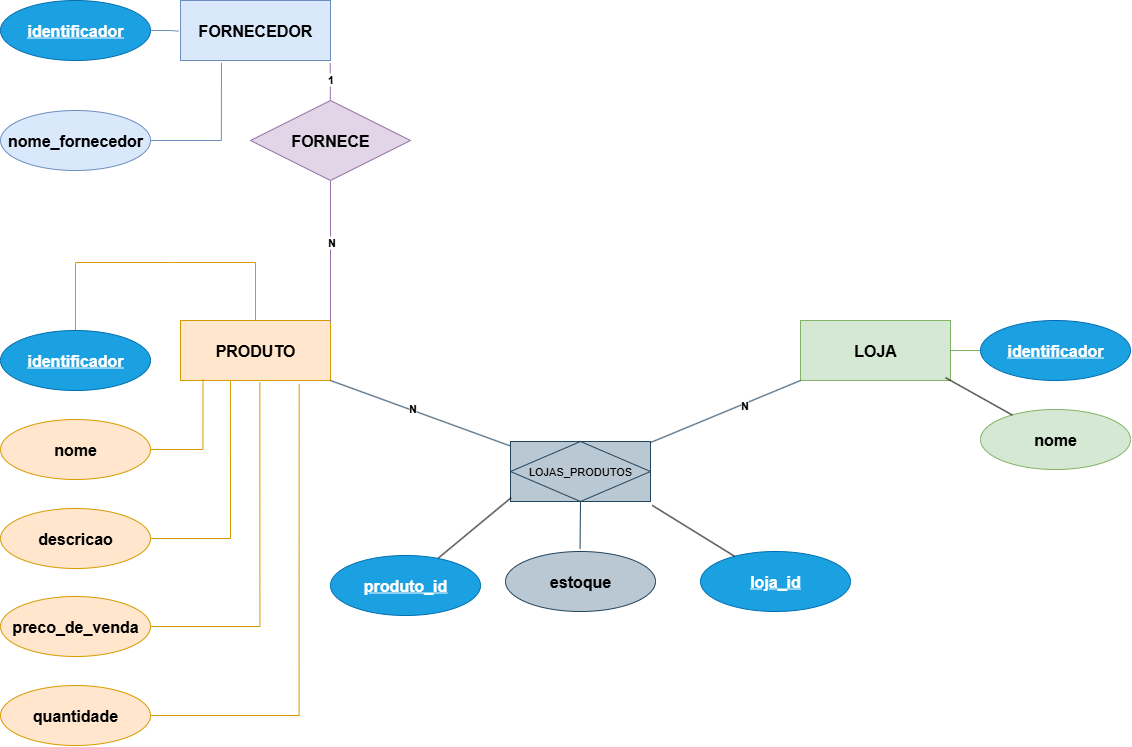

The diagram above was exported from draw.io. Its source (the exported page's mxGraphModel, read from the mxfile embedded in the PNG):
<mxGraphModel dx="1200" dy="1177" grid="1" gridSize="10" guides="1" tooltips="1" connect="1" arrows="1" fold="1" page="1" pageScale="1" pageWidth="1169" pageHeight="827" math="0" shadow="0">
  <root>
    <mxCell id="0" />
    <mxCell id="1" parent="0" />
    <mxCell id="3mktC0v0Y3BB0U0McoGT-14" value="&lt;font&gt;&lt;b&gt;FORNECEDOR&lt;/b&gt;&lt;/font&gt;" style="whiteSpace=wrap;html=1;align=center;fontSize=16;fillColor=#dae8fc;strokeColor=#6c8ebf;" vertex="1" parent="1">
      <mxGeometry x="200" y="20" width="150" height="60" as="geometry" />
    </mxCell>
    <mxCell id="3mktC0v0Y3BB0U0McoGT-15" value="&lt;font&gt;&lt;b&gt;PRODUTO&lt;/b&gt;&lt;/font&gt;" style="whiteSpace=wrap;html=1;align=center;fontSize=16;fillColor=#ffe6cc;strokeColor=#d79b00;" vertex="1" parent="1">
      <mxGeometry x="200" y="340" width="150" height="60" as="geometry" />
    </mxCell>
    <mxCell id="3mktC0v0Y3BB0U0McoGT-18" value="&lt;font&gt;&lt;b&gt;LOJA&lt;/b&gt;&lt;/font&gt;" style="whiteSpace=wrap;html=1;align=center;fontSize=16;fillColor=#d5e8d4;strokeColor=#82b366;" vertex="1" parent="1">
      <mxGeometry x="820" y="340" width="150" height="60" as="geometry" />
    </mxCell>
    <mxCell id="3mktC0v0Y3BB0U0McoGT-20" value="&lt;span style=&quot;font-weight: 700;&quot;&gt;nome_fornecedor&lt;/span&gt;" style="ellipse;whiteSpace=wrap;html=1;align=center;fontSize=16;fillColor=#dae8fc;strokeColor=#6c8ebf;" vertex="1" parent="1">
      <mxGeometry x="20" y="130" width="150" height="60" as="geometry" />
    </mxCell>
    <mxCell id="3mktC0v0Y3BB0U0McoGT-21" value="&lt;font&gt;&lt;b&gt;identificador&lt;/b&gt;&lt;/font&gt;" style="ellipse;whiteSpace=wrap;html=1;align=center;fontStyle=4;fontSize=16;fillColor=#1ba1e2;strokeColor=#006EAF;fontColor=#ffffff;" vertex="1" parent="1">
      <mxGeometry x="20" y="20" width="150" height="60" as="geometry" />
    </mxCell>
    <mxCell id="3mktC0v0Y3BB0U0McoGT-28" value="&lt;span style=&quot;font-weight: 700;&quot;&gt;nome&lt;/span&gt;" style="ellipse;whiteSpace=wrap;html=1;align=center;spacing=2;verticalAlign=middle;fontSize=16;fillColor=#ffe6cc;strokeColor=#d79b00;" vertex="1" parent="1">
      <mxGeometry x="20" y="439" width="150" height="60" as="geometry" />
    </mxCell>
    <mxCell id="3mktC0v0Y3BB0U0McoGT-29" value="&lt;span style=&quot;font-weight: 700;&quot;&gt;descricao&lt;/span&gt;" style="ellipse;whiteSpace=wrap;html=1;align=center;spacing=2;verticalAlign=middle;fontSize=16;fillColor=#ffe6cc;strokeColor=#d79b00;" vertex="1" parent="1">
      <mxGeometry x="20" y="528" width="150" height="60" as="geometry" />
    </mxCell>
    <mxCell id="3mktC0v0Y3BB0U0McoGT-36" style="edgeStyle=orthogonalEdgeStyle;rounded=0;orthogonalLoop=1;jettySize=auto;html=1;entryX=0.529;entryY=1.031;entryDx=0;entryDy=0;entryPerimeter=0;endArrow=none;endFill=0;fillColor=#ffe6cc;strokeColor=#d79b00;" edge="1" parent="1" source="3mktC0v0Y3BB0U0McoGT-30" target="3mktC0v0Y3BB0U0McoGT-15">
      <mxGeometry relative="1" as="geometry">
        <mxPoint x="280" y="312" as="targetPoint" />
      </mxGeometry>
    </mxCell>
    <mxCell id="3mktC0v0Y3BB0U0McoGT-30" value="&lt;span style=&quot;font-weight: 700;&quot;&gt;&lt;font&gt;preco_de_venda&lt;/font&gt;&lt;/span&gt;" style="ellipse;whiteSpace=wrap;html=1;align=center;spacing=2;verticalAlign=middle;fontSize=16;fillColor=#ffe6cc;strokeColor=#d79b00;" vertex="1" parent="1">
      <mxGeometry x="20" y="616" width="150" height="60" as="geometry" />
    </mxCell>
    <mxCell id="3mktC0v0Y3BB0U0McoGT-37" style="edgeStyle=orthogonalEdgeStyle;rounded=0;orthogonalLoop=1;jettySize=auto;html=1;entryX=0.791;entryY=1.06;entryDx=0;entryDy=0;entryPerimeter=0;endArrow=none;endFill=0;fillColor=#ffe6cc;strokeColor=#d79b00;" edge="1" parent="1" source="3mktC0v0Y3BB0U0McoGT-31" target="3mktC0v0Y3BB0U0McoGT-15">
      <mxGeometry relative="1" as="geometry">
        <mxPoint x="320" y="312" as="targetPoint" />
      </mxGeometry>
    </mxCell>
    <mxCell id="3mktC0v0Y3BB0U0McoGT-31" value="&lt;span&gt;&lt;b&gt;quantidade&lt;/b&gt;&lt;/span&gt;" style="ellipse;whiteSpace=wrap;html=1;align=center;spacing=2;verticalAlign=middle;fontSize=16;fillColor=#ffe6cc;strokeColor=#d79b00;" vertex="1" parent="1">
      <mxGeometry x="20" y="705" width="150" height="60" as="geometry" />
    </mxCell>
    <mxCell id="3mktC0v0Y3BB0U0McoGT-33" value="" style="edgeStyle=orthogonalEdgeStyle;rounded=0;orthogonalLoop=1;jettySize=auto;html=1;endArrow=none;endFill=0;fillColor=#ffe6cc;strokeColor=#d79b00;" edge="1" parent="1" source="3mktC0v0Y3BB0U0McoGT-32" target="3mktC0v0Y3BB0U0McoGT-15">
      <mxGeometry relative="1" as="geometry">
        <Array as="points">
          <mxPoint x="190" y="282" />
          <mxPoint x="190" y="282" />
        </Array>
      </mxGeometry>
    </mxCell>
    <mxCell id="3mktC0v0Y3BB0U0McoGT-32" value="&lt;span&gt;&lt;b&gt;&lt;u&gt;identificador&lt;/u&gt;&lt;/b&gt;&lt;/span&gt;" style="ellipse;whiteSpace=wrap;html=1;align=center;spacing=2;verticalAlign=middle;fontSize=16;fillColor=#1ba1e2;strokeColor=#006EAF;fontColor=#ffffff;" vertex="1" parent="1">
      <mxGeometry x="20" y="350" width="150" height="60" as="geometry" />
    </mxCell>
    <mxCell id="3mktC0v0Y3BB0U0McoGT-34" style="edgeStyle=orthogonalEdgeStyle;rounded=0;orthogonalLoop=1;jettySize=auto;html=1;entryX=0.15;entryY=0.982;entryDx=0;entryDy=0;entryPerimeter=0;endArrow=none;endFill=0;fillColor=#ffe6cc;strokeColor=#d79b00;" edge="1" parent="1" source="3mktC0v0Y3BB0U0McoGT-28" target="3mktC0v0Y3BB0U0McoGT-15">
      <mxGeometry relative="1" as="geometry" />
    </mxCell>
    <mxCell id="3mktC0v0Y3BB0U0McoGT-35" style="edgeStyle=orthogonalEdgeStyle;rounded=0;orthogonalLoop=1;jettySize=auto;html=1;entryX=0.333;entryY=1;entryDx=0;entryDy=0;entryPerimeter=0;endArrow=none;endFill=0;fillColor=#ffe6cc;strokeColor=#d79b00;" edge="1" parent="1" source="3mktC0v0Y3BB0U0McoGT-29" target="3mktC0v0Y3BB0U0McoGT-15">
      <mxGeometry relative="1" as="geometry" />
    </mxCell>
    <mxCell id="3mktC0v0Y3BB0U0McoGT-40" style="edgeStyle=orthogonalEdgeStyle;rounded=0;orthogonalLoop=1;jettySize=auto;html=1;entryX=-0.013;entryY=0.511;entryDx=0;entryDy=0;entryPerimeter=0;fillColor=#dae8fc;strokeColor=#6c8ebf;endArrow=none;endFill=0;" edge="1" parent="1" source="3mktC0v0Y3BB0U0McoGT-21" target="3mktC0v0Y3BB0U0McoGT-14">
      <mxGeometry relative="1" as="geometry" />
    </mxCell>
    <mxCell id="3mktC0v0Y3BB0U0McoGT-41" style="edgeStyle=orthogonalEdgeStyle;rounded=0;orthogonalLoop=1;jettySize=auto;html=1;entryX=0.273;entryY=1.039;entryDx=0;entryDy=0;entryPerimeter=0;fillColor=#dae8fc;strokeColor=#6c8ebf;endArrow=none;endFill=0;" edge="1" parent="1" source="3mktC0v0Y3BB0U0McoGT-20" target="3mktC0v0Y3BB0U0McoGT-14">
      <mxGeometry relative="1" as="geometry" />
    </mxCell>
    <mxCell id="3mktC0v0Y3BB0U0McoGT-44" value="&lt;span style=&quot;font-weight: 700;&quot;&gt;nome&lt;/span&gt;" style="ellipse;whiteSpace=wrap;html=1;align=center;spacing=2;verticalAlign=middle;fontSize=16;fillColor=#d5e8d4;strokeColor=#82b366;" vertex="1" parent="1">
      <mxGeometry x="1000" y="429" width="150" height="60" as="geometry" />
    </mxCell>
    <mxCell id="3mktC0v0Y3BB0U0McoGT-46" style="edgeStyle=none;rounded=0;orthogonalLoop=1;jettySize=auto;html=1;entryX=1;entryY=0.5;entryDx=0;entryDy=0;endArrow=none;endFill=0;" edge="1" parent="1" source="3mktC0v0Y3BB0U0McoGT-45" target="3mktC0v0Y3BB0U0McoGT-18">
      <mxGeometry relative="1" as="geometry" />
    </mxCell>
    <mxCell id="3mktC0v0Y3BB0U0McoGT-48" value="" style="edgeStyle=none;rounded=0;orthogonalLoop=1;jettySize=auto;html=1;endArrow=none;endFill=0;fillColor=#d5e8d4;strokeColor=#82b366;" edge="1" parent="1" source="3mktC0v0Y3BB0U0McoGT-45" target="3mktC0v0Y3BB0U0McoGT-18">
      <mxGeometry relative="1" as="geometry" />
    </mxCell>
    <mxCell id="3mktC0v0Y3BB0U0McoGT-45" value="&lt;span&gt;&lt;b&gt;&lt;u&gt;identificador&lt;/u&gt;&lt;/b&gt;&lt;/span&gt;" style="ellipse;whiteSpace=wrap;html=1;align=center;spacing=2;verticalAlign=middle;fontSize=16;fillColor=#1ba1e2;strokeColor=#006EAF;fontColor=#ffffff;" vertex="1" parent="1">
      <mxGeometry x="1000" y="340" width="150" height="60" as="geometry" />
    </mxCell>
    <mxCell id="3mktC0v0Y3BB0U0McoGT-49" value="&lt;span&gt;FORNECE&lt;/span&gt;" style="shape=rhombus;perimeter=rhombusPerimeter;whiteSpace=wrap;html=1;align=center;fontFamily=Helvetica;fontSize=16;labelBackgroundColor=none;fillColor=#e1d5e7;strokeColor=#9673a6;fontStyle=1" vertex="1" parent="1">
      <mxGeometry x="270" y="120" width="160" height="80" as="geometry" />
    </mxCell>
    <mxCell id="3mktC0v0Y3BB0U0McoGT-59" style="edgeStyle=none;shape=connector;rounded=0;orthogonalLoop=1;jettySize=auto;html=1;entryX=0.998;entryY=1.044;entryDx=0;entryDy=0;entryPerimeter=0;strokeColor=#9673a6;align=center;verticalAlign=middle;fontFamily=Helvetica;fontSize=11;fontColor=default;labelBackgroundColor=default;endArrow=none;endFill=0;fillColor=#e1d5e7;" edge="1" parent="1" source="3mktC0v0Y3BB0U0McoGT-49" target="3mktC0v0Y3BB0U0McoGT-14">
      <mxGeometry relative="1" as="geometry" />
    </mxCell>
    <mxCell id="3mktC0v0Y3BB0U0McoGT-61" value="1" style="edgeLabel;html=1;align=center;verticalAlign=middle;resizable=0;points=[];fontFamily=Helvetica;fontSize=11;fontColor=default;labelBackgroundColor=default;fontStyle=1" vertex="1" connectable="0" parent="3mktC0v0Y3BB0U0McoGT-59">
      <mxGeometry x="0.1795" relative="1" as="geometry">
        <mxPoint as="offset" />
      </mxGeometry>
    </mxCell>
    <mxCell id="3mktC0v0Y3BB0U0McoGT-60" style="edgeStyle=none;shape=connector;rounded=0;orthogonalLoop=1;jettySize=auto;html=1;entryX=1;entryY=0.039;entryDx=0;entryDy=0;entryPerimeter=0;strokeColor=#9673a6;align=center;verticalAlign=middle;fontFamily=Helvetica;fontSize=11;fontColor=default;labelBackgroundColor=default;endArrow=none;endFill=0;fillColor=#e1d5e7;" edge="1" parent="1" source="3mktC0v0Y3BB0U0McoGT-49" target="3mktC0v0Y3BB0U0McoGT-15">
      <mxGeometry relative="1" as="geometry" />
    </mxCell>
    <mxCell id="3mktC0v0Y3BB0U0McoGT-62" value="&lt;b&gt;N&lt;/b&gt;" style="edgeLabel;html=1;align=center;verticalAlign=middle;resizable=0;points=[];fontFamily=Helvetica;fontSize=11;fontColor=default;labelBackgroundColor=default;" vertex="1" connectable="0" parent="3mktC0v0Y3BB0U0McoGT-60">
      <mxGeometry x="-0.134" relative="1" as="geometry">
        <mxPoint as="offset" />
      </mxGeometry>
    </mxCell>
    <mxCell id="3mktC0v0Y3BB0U0McoGT-70" style="edgeStyle=none;shape=connector;rounded=0;orthogonalLoop=1;jettySize=auto;html=1;entryX=0;entryY=1;entryDx=0;entryDy=0;strokeColor=#23445d;align=center;verticalAlign=middle;fontFamily=Helvetica;fontSize=11;fontColor=default;labelBackgroundColor=default;endArrow=none;endFill=0;fillColor=#bac8d3;" edge="1" parent="1" source="3mktC0v0Y3BB0U0McoGT-64" target="3mktC0v0Y3BB0U0McoGT-18">
      <mxGeometry relative="1" as="geometry" />
    </mxCell>
    <mxCell id="3mktC0v0Y3BB0U0McoGT-78" value="&lt;b&gt;N&lt;/b&gt;" style="edgeLabel;html=1;align=center;verticalAlign=middle;resizable=0;points=[];fontFamily=Helvetica;fontSize=11;fontColor=default;labelBackgroundColor=default;" vertex="1" connectable="0" parent="3mktC0v0Y3BB0U0McoGT-70">
      <mxGeometry x="0.2289" y="-1" relative="1" as="geometry">
        <mxPoint as="offset" />
      </mxGeometry>
    </mxCell>
    <mxCell id="3mktC0v0Y3BB0U0McoGT-71" style="edgeStyle=none;shape=connector;rounded=0;orthogonalLoop=1;jettySize=auto;html=1;entryX=1;entryY=1;entryDx=0;entryDy=0;strokeColor=#23445d;align=center;verticalAlign=middle;fontFamily=Helvetica;fontSize=11;fontColor=default;labelBackgroundColor=default;endArrow=none;endFill=0;fillColor=#bac8d3;" edge="1" parent="1" source="3mktC0v0Y3BB0U0McoGT-64" target="3mktC0v0Y3BB0U0McoGT-15">
      <mxGeometry relative="1" as="geometry" />
    </mxCell>
    <mxCell id="3mktC0v0Y3BB0U0McoGT-77" value="&lt;b&gt;N&lt;/b&gt;" style="edgeLabel;html=1;align=center;verticalAlign=middle;resizable=0;points=[];fontFamily=Helvetica;fontSize=11;fontColor=default;labelBackgroundColor=default;" vertex="1" connectable="0" parent="3mktC0v0Y3BB0U0McoGT-71">
      <mxGeometry x="0.1069" y="-2" relative="1" as="geometry">
        <mxPoint as="offset" />
      </mxGeometry>
    </mxCell>
    <mxCell id="3mktC0v0Y3BB0U0McoGT-64" value="LOJAS_PRODUTOS" style="shape=associativeEntity;whiteSpace=wrap;html=1;align=center;fontFamily=Helvetica;fontSize=11;labelBackgroundColor=none;fillColor=#bac8d3;strokeColor=#23445d;" vertex="1" parent="1">
      <mxGeometry x="530" y="461" width="140" height="60" as="geometry" />
    </mxCell>
    <mxCell id="3mktC0v0Y3BB0U0McoGT-67" value="&lt;span style=&quot;font-weight: 700;&quot;&gt;estoque&lt;/span&gt;" style="ellipse;whiteSpace=wrap;html=1;align=center;spacing=2;verticalAlign=middle;fontSize=16;fillColor=#bac8d3;strokeColor=#23445d;" vertex="1" parent="1">
      <mxGeometry x="525" y="571" width="150" height="60" as="geometry" />
    </mxCell>
    <mxCell id="3mktC0v0Y3BB0U0McoGT-69" style="edgeStyle=none;shape=connector;rounded=0;orthogonalLoop=1;jettySize=auto;html=1;exitX=0.5;exitY=1;exitDx=0;exitDy=0;entryX=0.497;entryY=-0.049;entryDx=0;entryDy=0;entryPerimeter=0;strokeColor=#23445d;align=center;verticalAlign=middle;fontFamily=Helvetica;fontSize=11;fontColor=default;labelBackgroundColor=default;endArrow=none;endFill=0;fillColor=#bac8d3;" edge="1" parent="1" source="3mktC0v0Y3BB0U0McoGT-64" target="3mktC0v0Y3BB0U0McoGT-67">
      <mxGeometry relative="1" as="geometry" />
    </mxCell>
    <mxCell id="3mktC0v0Y3BB0U0McoGT-72" value="&lt;span style=&quot;font-weight: 700;&quot;&gt;&lt;u&gt;loja_id&lt;/u&gt;&lt;/span&gt;" style="ellipse;whiteSpace=wrap;html=1;align=center;spacing=2;verticalAlign=middle;fontSize=16;fillColor=#1ba1e2;strokeColor=#006EAF;fontColor=#ffffff;" vertex="1" parent="1">
      <mxGeometry x="720" y="571" width="150" height="60" as="geometry" />
    </mxCell>
    <mxCell id="3mktC0v0Y3BB0U0McoGT-74" style="edgeStyle=none;shape=connector;rounded=0;orthogonalLoop=1;jettySize=auto;html=1;entryX=0.004;entryY=0.938;entryDx=0;entryDy=0;strokeColor=default;align=center;verticalAlign=middle;fontFamily=Helvetica;fontSize=11;fontColor=default;labelBackgroundColor=default;endArrow=none;endFill=0;entryPerimeter=0;" edge="1" parent="1" source="3mktC0v0Y3BB0U0McoGT-73" target="3mktC0v0Y3BB0U0McoGT-64">
      <mxGeometry relative="1" as="geometry" />
    </mxCell>
    <mxCell id="3mktC0v0Y3BB0U0McoGT-73" value="&lt;span style=&quot;font-weight: 700;&quot;&gt;&lt;u&gt;produto_id&lt;/u&gt;&lt;/span&gt;" style="ellipse;whiteSpace=wrap;html=1;align=center;spacing=2;verticalAlign=middle;fontSize=16;fillColor=#1ba1e2;strokeColor=#006EAF;fontColor=#ffffff;" vertex="1" parent="1">
      <mxGeometry x="350" y="575" width="150" height="60" as="geometry" />
    </mxCell>
    <mxCell id="3mktC0v0Y3BB0U0McoGT-75" style="edgeStyle=none;shape=connector;rounded=0;orthogonalLoop=1;jettySize=auto;html=1;entryX=1.012;entryY=1.064;entryDx=0;entryDy=0;entryPerimeter=0;strokeColor=default;align=center;verticalAlign=middle;fontFamily=Helvetica;fontSize=11;fontColor=default;labelBackgroundColor=default;endArrow=none;endFill=0;" edge="1" parent="1" source="3mktC0v0Y3BB0U0McoGT-72" target="3mktC0v0Y3BB0U0McoGT-64">
      <mxGeometry relative="1" as="geometry" />
    </mxCell>
    <mxCell id="3mktC0v0Y3BB0U0McoGT-80" style="edgeStyle=none;shape=connector;rounded=0;orthogonalLoop=1;jettySize=auto;html=1;entryX=0.967;entryY=0.953;entryDx=0;entryDy=0;entryPerimeter=0;strokeColor=default;align=center;verticalAlign=middle;fontFamily=Helvetica;fontSize=11;fontColor=default;labelBackgroundColor=default;endArrow=none;endFill=0;" edge="1" parent="1" source="3mktC0v0Y3BB0U0McoGT-44" target="3mktC0v0Y3BB0U0McoGT-18">
      <mxGeometry relative="1" as="geometry" />
    </mxCell>
  </root>
</mxGraphModel>